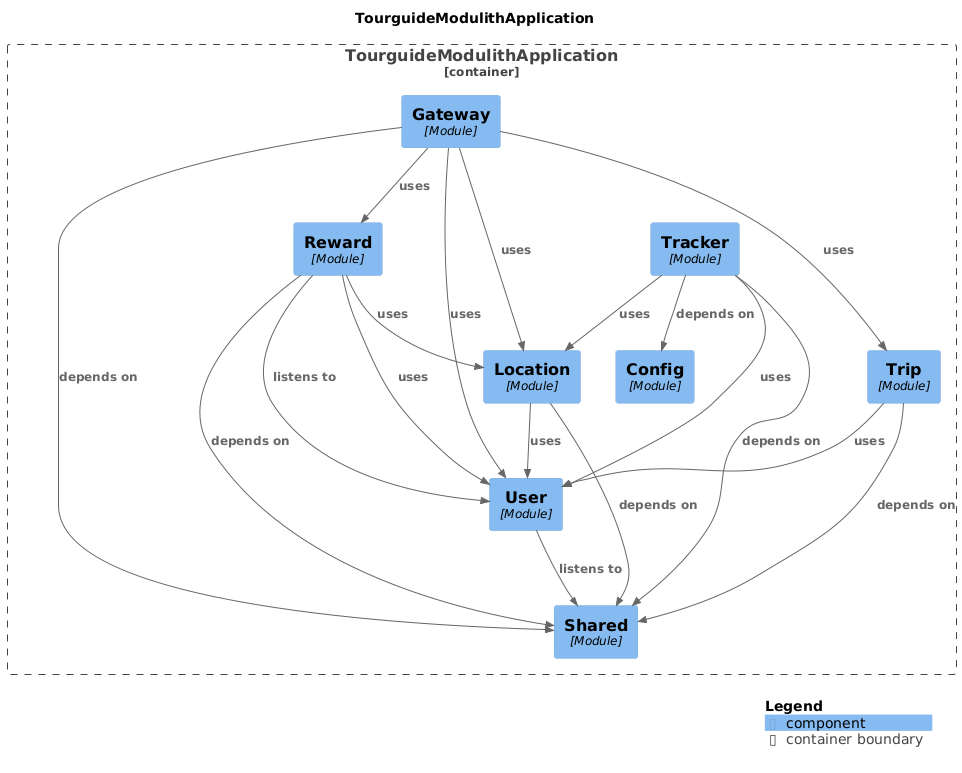

The diagram above was rendered by PlantUML. Its source (embedded in the PNG):
@startuml
set separator none
title TourguideModulithApplication

top to bottom direction

!include <C4/C4>
!include <C4/C4_Context>
!include <C4/C4_Component>

Container_Boundary("TourguideModulithApplication.TourguideModulithApplication_boundary", "TourguideModulithApplication", $tags="") {
  Component(TourguideModulithApplication.TourguideModulithApplication.Gateway, "Gateway", $techn="Module", $descr="", $tags="", $link="")
  Component(TourguideModulithApplication.TourguideModulithApplication.Shared, "Shared", $techn="Module", $descr="", $tags="", $link="")
  Component(TourguideModulithApplication.TourguideModulithApplication.User, "User", $techn="Module", $descr="", $tags="", $link="")
  Component(TourguideModulithApplication.TourguideModulithApplication.Location, "Location", $techn="Module", $descr="", $tags="", $link="")
  Component(TourguideModulithApplication.TourguideModulithApplication.Config, "Config", $techn="Module", $descr="", $tags="", $link="")
  Component(TourguideModulithApplication.TourguideModulithApplication.Reward, "Reward", $techn="Module", $descr="", $tags="", $link="")
  Component(TourguideModulithApplication.TourguideModulithApplication.Trip, "Trip", $techn="Module", $descr="", $tags="", $link="")
  Component(TourguideModulithApplication.TourguideModulithApplication.Tracker, "Tracker", $techn="Module", $descr="", $tags="", $link="")
}

Rel(TourguideModulithApplication.TourguideModulithApplication.Location, TourguideModulithApplication.TourguideModulithApplication.Shared, "depends on", $techn="", $tags="", $link="")
Rel(TourguideModulithApplication.TourguideModulithApplication.Location, TourguideModulithApplication.TourguideModulithApplication.User, "uses", $techn="", $tags="", $link="")
Rel(TourguideModulithApplication.TourguideModulithApplication.Reward, TourguideModulithApplication.TourguideModulithApplication.User, "listens to", $techn="", $tags="", $link="")
Rel(TourguideModulithApplication.TourguideModulithApplication.Reward, TourguideModulithApplication.TourguideModulithApplication.Shared, "depends on", $techn="", $tags="", $link="")
Rel(TourguideModulithApplication.TourguideModulithApplication.Reward, TourguideModulithApplication.TourguideModulithApplication.Location, "uses", $techn="", $tags="", $link="")
Rel(TourguideModulithApplication.TourguideModulithApplication.Reward, TourguideModulithApplication.TourguideModulithApplication.User, "uses", $techn="", $tags="", $link="")
Rel(TourguideModulithApplication.TourguideModulithApplication.Tracker, TourguideModulithApplication.TourguideModulithApplication.Config, "depends on", $techn="", $tags="", $link="")
Rel(TourguideModulithApplication.TourguideModulithApplication.Tracker, TourguideModulithApplication.TourguideModulithApplication.Shared, "depends on", $techn="", $tags="", $link="")
Rel(TourguideModulithApplication.TourguideModulithApplication.Tracker, TourguideModulithApplication.TourguideModulithApplication.User, "uses", $techn="", $tags="", $link="")
Rel(TourguideModulithApplication.TourguideModulithApplication.Tracker, TourguideModulithApplication.TourguideModulithApplication.Location, "uses", $techn="", $tags="", $link="")
Rel(TourguideModulithApplication.TourguideModulithApplication.Trip, TourguideModulithApplication.TourguideModulithApplication.Shared, "depends on", $techn="", $tags="", $link="")
Rel(TourguideModulithApplication.TourguideModulithApplication.Trip, TourguideModulithApplication.TourguideModulithApplication.User, "uses", $techn="", $tags="", $link="")
Rel(TourguideModulithApplication.TourguideModulithApplication.User, TourguideModulithApplication.TourguideModulithApplication.Shared, "listens to", $techn="", $tags="", $link="")
Rel(TourguideModulithApplication.TourguideModulithApplication.Gateway, TourguideModulithApplication.TourguideModulithApplication.Shared, "depends on", $techn="", $tags="", $link="")
Rel(TourguideModulithApplication.TourguideModulithApplication.Gateway, TourguideModulithApplication.TourguideModulithApplication.User, "uses", $techn="", $tags="", $link="")
Rel(TourguideModulithApplication.TourguideModulithApplication.Gateway, TourguideModulithApplication.TourguideModulithApplication.Location, "uses", $techn="", $tags="", $link="")
Rel(TourguideModulithApplication.TourguideModulithApplication.Gateway, TourguideModulithApplication.TourguideModulithApplication.Trip, "uses", $techn="", $tags="", $link="")
Rel(TourguideModulithApplication.TourguideModulithApplication.Gateway, TourguideModulithApplication.TourguideModulithApplication.Reward, "uses", $techn="", $tags="", $link="")

SHOW_LEGEND(true)
@enduml